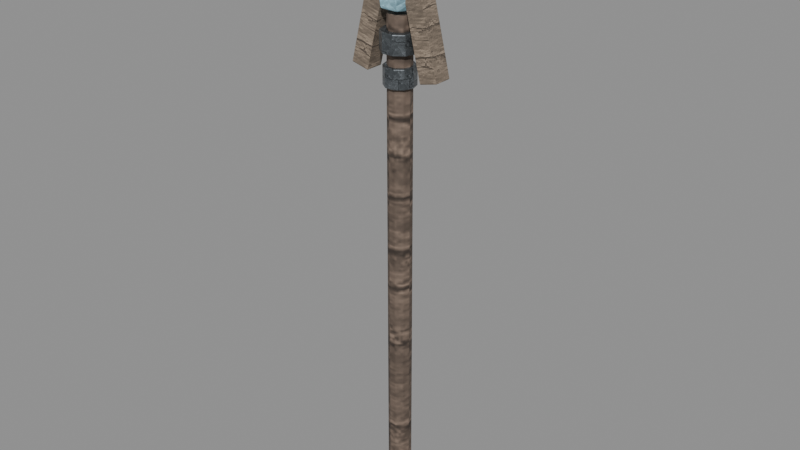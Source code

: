 # Source: staff-frost-simple.blend  (saved by Blender 5.0.118; exported with 4.5.12 LTS)
import bpy
from mathutils import Matrix  # noqa: F401  (used for matrix-valued properties, if any)

bpy.ops.wm.read_factory_settings(use_empty=True)
scene = bpy.context.scene
scene.name = 'Scene'

# ---- images (referenced by path relative to the original .blend; pixels are not part of the script)
import os
ASSET_DIR = os.environ.get("B2B_ASSET_DIR", "")  # directory of the original .blend (textures are referenced by path, not embedded)
HERE = os.path.dirname(os.path.abspath(__file__))  # packed textures are extracted next to this script under _unpacked/

def load_image(name, relpath, width, height, colorspace="sRGB"):
    """Load a texture the original file referenced (path relative to the .blend, or extracted next to this script)."""
    p = next((c for c in (os.path.join(HERE, relpath), os.path.join(ASSET_DIR, relpath)) if relpath and os.path.exists(c)), "")
    if p:
        img = bpy.data.images.load(p, check_existing=True)
        img.name = name
    else:  # same state as the original file: an image datablock whose file is absent (Cycles renders it pink)
        img = bpy.data.images.new(name, width, height)
        img.source = "FILE"
        img.filepath = "//" + (relpath or name)
    img.colorspace_settings.name = colorspace
    return img
img_magenheim_authored_surface_timber_authored = load_image('magenheim.authored.surface-timber-authored', '_unpacked/314c264650bdb250.a86de749.png', 256, 256, 'sRGB')
img_magenheim_authored_surface_metal_authored = load_image('magenheim.authored.surface-metal-authored', '_unpacked/3ec9f1aadc9e0ff6.6ab68a77.png', 256, 256, 'sRGB')
img_magenheim_authored_surface_crystal_authored = load_image('magenheim.authored.surface-crystal-authored', '_unpacked/80ac902f7173c916.4a72d2ec.png', 256, 256, 'sRGB')

# ---- materials (node trees are filled in below, after node groups)
mat_magenheim_frost_staff_wood = bpy.data.materials.new('magenheim.frost-staff.wood')
mat_magenheim_frost_staff_wood.use_backface_culling = True
mat_magenheim_frost_staff_iron = bpy.data.materials.new('magenheim.frost-staff.iron')
mat_magenheim_frost_staff_iron.use_backface_culling = True
mat_magenheim_frost_staff_pale_wood = bpy.data.materials.new('magenheim.frost-staff.pale-wood')
mat_magenheim_frost_staff_pale_wood.use_backface_culling = True
mat_magenheim_frost_staff_frost_crystal = bpy.data.materials.new('magenheim.frost-staff.frost-crystal')
mat_magenheim_frost_staff_frost_crystal.use_backface_culling = True

# ---- material node trees
mat_magenheim_frost_staff_wood.use_nodes = True; mat_magenheim_frost_staff_wood.node_tree.nodes.clear()
_N = mat_magenheim_frost_staff_wood.node_tree.nodes; _L = mat_magenheim_frost_staff_wood.node_tree.links
n0 = _N.new('ShaderNodeBsdfPrincipled'); n0.name = 'Principled BSDF'; n0.location = (-200, 100)
n0.inputs[2].default_value = 0.78
n0.inputs[27].default_value = (0.0, 0.0, 0.0, 1.0)
n0.inputs[28].default_value = 1.0
n1 = _N.new('ShaderNodeOutputMaterial'); n1.name = 'Material Output'; n1.location = (200, 100)
n2 = _N.new('ShaderNodeTexImage'); n2.name = 'Image Texture'; n2.location = (0, 0)
n2.image = img_magenheim_authored_surface_timber_authored
n3 = _N.new('ShaderNodeMixRGB'); n3.name = 'Mix (Legacy)'; n3.location = (0, 0)
n3.blend_type = 'MULTIPLY'
n3.inputs[0].default_value = 1.0
n3.inputs[2].default_value = (0.29, 0.21, 0.16, 1.0)
_L.new(n0.outputs[0], n1.inputs[0])
_L.new(n2.outputs[0], n3.inputs[1])
_L.new(n3.outputs[0], n0.inputs[0])
n1.is_active_output = True
mat_magenheim_frost_staff_iron.use_nodes = True; mat_magenheim_frost_staff_iron.node_tree.nodes.clear()
_N = mat_magenheim_frost_staff_iron.node_tree.nodes; _L = mat_magenheim_frost_staff_iron.node_tree.links
n0 = _N.new('ShaderNodeBsdfPrincipled'); n0.name = 'Principled BSDF'; n0.location = (-200, 100)
n0.inputs[1].default_value = 0.72
n0.inputs[2].default_value = 0.34
n0.inputs[27].default_value = (0.0, 0.0, 0.0, 1.0)
n0.inputs[28].default_value = 1.0
n1 = _N.new('ShaderNodeOutputMaterial'); n1.name = 'Material Output'; n1.location = (200, 100)
n2 = _N.new('ShaderNodeTexImage'); n2.name = 'Image Texture'; n2.location = (0, 0)
n2.image = img_magenheim_authored_surface_metal_authored
n3 = _N.new('ShaderNodeMixRGB'); n3.name = 'Mix (Legacy)'; n3.location = (0, 0)
n3.blend_type = 'MULTIPLY'
n3.inputs[0].default_value = 1.0
n3.inputs[2].default_value = (0.36, 0.4, 0.43, 1.0)
_L.new(n0.outputs[0], n1.inputs[0])
_L.new(n2.outputs[0], n3.inputs[1])
_L.new(n3.outputs[0], n0.inputs[0])
n1.is_active_output = True
mat_magenheim_frost_staff_pale_wood.use_nodes = True; mat_magenheim_frost_staff_pale_wood.node_tree.nodes.clear()
_N = mat_magenheim_frost_staff_pale_wood.node_tree.nodes; _L = mat_magenheim_frost_staff_pale_wood.node_tree.links
n0 = _N.new('ShaderNodeBsdfPrincipled'); n0.name = 'Principled BSDF'; n0.location = (-200, 100)
n0.inputs[2].default_value = 0.78
n0.inputs[27].default_value = (0.0, 0.0, 0.0, 1.0)
n0.inputs[28].default_value = 1.0
n1 = _N.new('ShaderNodeOutputMaterial'); n1.name = 'Material Output'; n1.location = (200, 100)
n2 = _N.new('ShaderNodeTexImage'); n2.name = 'Image Texture'; n2.location = (0, 0)
n2.image = img_magenheim_authored_surface_timber_authored
n3 = _N.new('ShaderNodeMixRGB'); n3.name = 'Mix (Legacy)'; n3.location = (0, 0)
n3.blend_type = 'MULTIPLY'
n3.inputs[0].default_value = 1.0
n3.inputs[2].default_value = (0.46, 0.36, 0.27, 1.0)
_L.new(n0.outputs[0], n1.inputs[0])
_L.new(n2.outputs[0], n3.inputs[1])
_L.new(n3.outputs[0], n0.inputs[0])
n1.is_active_output = True
mat_magenheim_frost_staff_frost_crystal.use_nodes = True; mat_magenheim_frost_staff_frost_crystal.node_tree.nodes.clear()
_N = mat_magenheim_frost_staff_frost_crystal.node_tree.nodes; _L = mat_magenheim_frost_staff_frost_crystal.node_tree.links
n0 = _N.new('ShaderNodeBsdfPrincipled'); n0.name = 'Principled BSDF'; n0.location = (-200, 100)
n0.inputs[1].default_value = 0.08
n0.inputs[2].default_value = 0.22
n0.inputs[27].default_value = (0.0704, 0.1248, 0.1472, 1.0)
n0.inputs[28].default_value = 0.65
n1 = _N.new('ShaderNodeOutputMaterial'); n1.name = 'Material Output'; n1.location = (200, 100)
n2 = _N.new('ShaderNodeTexImage'); n2.name = 'Image Texture'; n2.location = (0, 0)
n2.image = img_magenheim_authored_surface_crystal_authored
n3 = _N.new('ShaderNodeMixRGB'); n3.name = 'Mix (Legacy)'; n3.location = (0, 0)
n3.blend_type = 'MULTIPLY'
n3.inputs[0].default_value = 1.0
n3.inputs[2].default_value = (0.44, 0.78, 0.92, 1.0)
_L.new(n0.outputs[0], n1.inputs[0])
_L.new(n2.outputs[0], n3.inputs[1])
_L.new(n3.outputs[0], n0.inputs[0])
n1.is_active_output = True

# ---- meshes
me_shaft = bpy.data.meshes.new('shaft')
me_shaft.from_pydata([(0.034, 0.0, -0.74), (0.02751, -0.01998, -0.74), (0.01051, -0.03234, -0.74), (-0.01051, -0.03234, -0.74), (-0.02751, -0.01998, -0.74), (-0.034, 2.972e-09, -0.74), (-0.02751, 0.01998, -0.74), (-0.01051, 0.03234, -0.74), (0.01051, 0.03234, -0.74), (0.02751, 0.01998, -0.74), (0.034, 0.0, 0.74), (0.02751, -0.01998, 0.74), (0.01051, -0.03234, 0.74), (-0.01051, -0.03234, 0.74), (-0.02751, -0.01998, 0.74), (-0.034, 2.972e-09, 0.74), (-0.02751, 0.01998, 0.74), (-0.01051, 0.03234, 0.74), (0.01051, 0.03234, 0.74), (0.02751, 0.01998, 0.74), (0.0, 0.0, -0.74), (0.0, 0.0, 0.74)], [], [(0, 10, 1), (1, 10, 11), (20, 0, 1), (21, 11, 10), (1, 11, 2), (2, 11, 12), (20, 1, 2), (21, 12, 11), (2, 12, 3), (3, 12, 13), (20, 2, 3), (21, 13, 12), (3, 13, 4), (4, 13, 14), (20, 3, 4), (21, 14, 13), (4, 14, 5), (5, 14, 15), (20, 4, 5), (21, 15, 14), (5, 15, 6), (6, 15, 16), (20, 5, 6), (21, 16, 15), (6, 16, 7), (7, 16, 17), (20, 6, 7), (21, 17, 16), (7, 17, 8), (8, 17, 18), (20, 7, 8), (21, 18, 17), (8, 18, 9), (9, 18, 19), (20, 8, 9), (21, 19, 18), (9, 19, 0), (0, 19, 10), (20, 9, 0), (21, 10, 19)])
_uv = me_shaft.uv_layers.new(name='UVMap')
_uv.uv.foreach_set('vector', [0.04297, 0.998, 0.04297, 0.001981, 0.05441, 0.998, 0.05441, 0.998, 0.04297, 0.001981, 0.05441, 0.001981, 0.1648, 0.02486, 0.1514, 0.006352, 0.1648, 0.001981, 0.1648, 0.07459, 0.1866, 0.06752, 0.1866, 0.08166, 0.05441, 0.998, 0.05441, 0.001981, 0.06855, 0.998, 0.06855, 0.998, 0.05441, 0.001981, 0.06855, 0.001981, 0.1648, 0.02486, 0.1648, 0.001981, 0.1783, 0.006352, 0.1648, 0.07459, 0.1783, 0.05608, 0.1866, 0.06752, 0.06855, 0.998, 0.06855, 0.001981, 0.07999, 0.998, 0.07999, 0.998, 0.06855, 0.001981, 0.07999, 0.001981, 0.1648, 0.02486, 0.1783, 0.006352, 0.1866, 0.01779, 0.1648, 0.07459, 0.1648, 0.05171, 0.1783, 0.05608, 0.001981, 0.998, 0.001981, 0.001981, 0.01342, 0.998, 0.01342, 0.998, 0.001981, 0.001981, 0.01342, 0.001981, 0.1648, 0.02486, 0.1866, 0.01779, 0.1866, 0.03193, 0.1648, 0.07459, 0.1514, 0.05608, 0.1648, 0.05171, 0.01342, 0.998, 0.01342, 0.001981, 0.02756, 0.998, 0.02756, 0.998, 0.01342, 0.001981, 0.02756, 0.001981, 0.1648, 0.02486, 0.1866, 0.03193, 0.1783, 0.04338, 0.1648, 0.07459, 0.143, 0.06752, 0.1514, 0.05608, 0.02756, 0.998, 0.02756, 0.001981, 0.03901, 0.998, 0.03901, 0.998, 0.02756, 0.001981, 0.03901, 0.001981, 0.1648, 0.02486, 0.1783, 0.04338, 0.1648, 0.04775, 0.1648, 0.07459, 0.143, 0.08166, 0.143, 0.06752, 0.1135, 0.998, 0.1135, 0.001981, 0.1276, 0.998, 0.1276, 0.998, 0.1135, 0.001981, 0.1276, 0.001981, 0.1648, 0.02486, 0.1648, 0.04775, 0.1514, 0.04338, 0.1648, 0.07459, 0.1514, 0.0931, 0.143, 0.08166, 0.1276, 0.998, 0.1276, 0.001981, 0.1391, 0.998, 0.1391, 0.998, 0.1276, 0.001981, 0.1391, 0.001981, 0.1648, 0.02486, 0.1514, 0.04338, 0.143, 0.03193, 0.1648, 0.07459, 0.1648, 0.09747, 0.1514, 0.0931, 0.08395, 0.998, 0.08395, 0.001981, 0.0954, 0.998, 0.0954, 0.998, 0.08395, 0.001981, 0.0954, 0.001981, 0.1648, 0.02486, 0.143, 0.03193, 0.143, 0.01779, 0.1648, 0.07459, 0.1783, 0.0931, 0.1648, 0.09747, 0.0954, 0.998, 0.0954, 0.001981, 0.1095, 0.998, 0.1095, 0.998, 0.0954, 0.001981, 0.1095, 0.001981, 0.1648, 0.02486, 0.143, 0.01779, 0.1514, 0.006352, 0.1648, 0.07459, 0.1866, 0.08166, 0.1783, 0.0931])
me_shaft.materials.append(mat_magenheim_frost_staff_wood)
me_shaft.update()
me_pommel = bpy.data.meshes.new('pommel')
me_pommel.from_pydata([(0.0459, -1.863e-09, -0.05), (0.03713, -0.02698, -0.05), (0.01418, -0.04365, -0.05), (-0.01418, -0.04365, -0.05), (-0.03713, -0.02698, -0.05), (-0.0459, 2.15e-09, -0.05), (-0.03713, 0.02698, -0.05), (-0.01418, 0.04365, -0.05), (0.01418, 0.04365, -0.05), (0.03713, 0.02698, -0.05), (0.0459, -1.863e-09, 0.05), (0.03713, -0.02698, 0.05), (0.01418, -0.04365, 0.05), (-0.01418, -0.04365, 0.05), (-0.03713, -0.02698, 0.05), (-0.0459, 2.15e-09, 0.05), (-0.03713, 0.02698, 0.05), (-0.01418, 0.04365, 0.05), (0.01418, 0.04365, 0.05), (0.03713, 0.02698, 0.05), (0.0, -1.863e-09, -0.05), (0.0, -1.863e-09, 0.05)], [], [(0, 10, 1), (1, 10, 11), (20, 0, 1), (21, 11, 10), (1, 11, 2), (2, 11, 12), (20, 1, 2), (21, 12, 11), (2, 12, 3), (3, 12, 13), (20, 2, 3), (21, 13, 12), (3, 13, 4), (4, 13, 14), (20, 3, 4), (21, 14, 13), (4, 14, 5), (5, 14, 15), (20, 4, 5), (21, 15, 14), (5, 15, 6), (6, 15, 16), (20, 5, 6), (21, 16, 15), (6, 16, 7), (7, 16, 17), (20, 6, 7), (21, 17, 16), (7, 17, 8), (8, 17, 18), (20, 7, 8), (21, 18, 17), (8, 18, 9), (9, 18, 19), (20, 8, 9), (21, 19, 18), (9, 19, 0), (0, 19, 10), (20, 9, 0), (21, 10, 19)])
_uv = me_pommel.uv_layers.new(name='UVMap')
_uv.uv.foreach_set('vector', [0.4953, 0.7489, 0.4953, 0.3658, 0.5832, 0.7489, 0.5832, 0.7489, 0.4953, 0.3658, 0.5832, 0.3658, 0.5159, 0.1806, 0.3486, 0.1262, 0.4125, 0.03832, 0.172, 0.1806, 0.2753, 0.03832, 0.3392, 0.1262, 0.5926, 0.7489, 0.5926, 0.3658, 0.7013, 0.7489, 0.7013, 0.7489, 0.5926, 0.3658, 0.7013, 0.3658, 0.5159, 0.1806, 0.4125, 0.03832, 0.5159, 0.004737, 0.172, 0.1806, 0.172, 0.004737, 0.2753, 0.03832, 0.7013, 0.7489, 0.7013, 0.3658, 0.7892, 0.7489, 0.7892, 0.7489, 0.7013, 0.3658, 0.7892, 0.3658, 0.5159, 0.1806, 0.5159, 0.004737, 0.6192, 0.03832, 0.172, 0.1806, 0.06861, 0.03832, 0.172, 0.004737, 0.004737, 0.7489, 0.004737, 0.3658, 0.09265, 0.7489, 0.09265, 0.7489, 0.004737, 0.3658, 0.09265, 0.3658, 0.5159, 0.1806, 0.6192, 0.03832, 0.6831, 0.1262, 0.172, 0.1806, 0.004737, 0.1262, 0.06861, 0.03832, 0.09265, 0.7489, 0.09265, 0.3658, 0.2013, 0.7489, 0.2013, 0.7489, 0.09265, 0.3658, 0.2013, 0.3658, 0.5159, 0.1806, 0.6831, 0.1262, 0.6831, 0.2349, 0.172, 0.1806, 0.004737, 0.2349, 0.004737, 0.1262, 0.2013, 0.7489, 0.2013, 0.3658, 0.2892, 0.7489, 0.2892, 0.7489, 0.2013, 0.3658, 0.2892, 0.3658, 0.5159, 0.1806, 0.6831, 0.2349, 0.6192, 0.3228, 0.172, 0.1806, 0.06861, 0.3228, 0.004737, 0.2349, 0.7987, 0.7489, 0.7987, 0.3658, 0.9074, 0.7489, 0.9074, 0.7489, 0.7987, 0.3658, 0.9074, 0.3658, 0.5159, 0.1806, 0.6192, 0.3228, 0.5159, 0.3564, 0.172, 0.1806, 0.172, 0.3564, 0.06861, 0.3228, 0.9074, 0.7489, 0.9074, 0.3658, 0.9953, 0.7489, 0.9953, 0.7489, 0.9074, 0.3658, 0.9953, 0.3658, 0.5159, 0.1806, 0.5159, 0.3564, 0.4125, 0.3228, 0.172, 0.1806, 0.2753, 0.3228, 0.172, 0.3564, 0.2987, 0.7489, 0.2987, 0.3658, 0.3866, 0.7489, 0.3866, 0.7489, 0.2987, 0.3658, 0.3866, 0.3658, 0.5159, 0.1806, 0.4125, 0.3228, 0.3486, 0.2349, 0.172, 0.1806, 0.3392, 0.2349, 0.2753, 0.3228, 0.3866, 0.7489, 0.3866, 0.3658, 0.4953, 0.7489, 0.4953, 0.7489, 0.3866, 0.3658, 0.4953, 0.3658, 0.5159, 0.1806, 0.3486, 0.2349, 0.3486, 0.1262, 0.172, 0.1806, 0.3392, 0.1262, 0.3392, 0.2349])
me_pommel.materials.append(mat_magenheim_frost_staff_iron)
me_pommel.update()
me_neck_band = bpy.data.meshes.new('neck-band')
me_neck_band.from_pydata([(0.0442, -1.863e-09, -0.0275), (0.03576, -0.02598, -0.0275), (0.01366, -0.04204, -0.0275), (-0.01366, -0.04204, -0.0275), (-0.03576, -0.02598, -0.0275), (-0.0442, 2.001e-09, -0.0275), (-0.03576, 0.02598, -0.0275), (-0.01366, 0.04204, -0.0275), (0.01366, 0.04204, -0.0275), (0.03576, 0.02598, -0.0275), (0.0442, -1.863e-09, 0.0275), (0.03576, -0.02598, 0.0275), (0.01366, -0.04204, 0.0275), (-0.01366, -0.04204, 0.0275), (-0.03576, -0.02598, 0.0275), (-0.0442, 2.001e-09, 0.0275), (-0.03576, 0.02598, 0.0275), (-0.01366, 0.04204, 0.0275), (0.01366, 0.04204, 0.0275), (0.03576, 0.02598, 0.0275), (0.0, -1.863e-09, -0.0275), (0.0, -1.863e-09, 0.0275)], [], [(0, 10, 1), (1, 10, 11), (20, 0, 1), (21, 11, 10), (1, 11, 2), (2, 11, 12), (20, 1, 2), (21, 12, 11), (2, 12, 3), (3, 12, 13), (20, 2, 3), (21, 13, 12), (3, 13, 4), (4, 13, 14), (20, 3, 4), (21, 14, 13), (4, 14, 5), (5, 14, 15), (20, 4, 5), (21, 15, 14), (5, 15, 6), (6, 15, 16), (20, 5, 6), (21, 16, 15), (6, 16, 7), (7, 16, 17), (20, 6, 7), (21, 17, 16), (7, 17, 8), (8, 17, 18), (20, 7, 8), (21, 18, 17), (8, 18, 9), (9, 18, 19), (20, 8, 9), (21, 19, 18), (9, 19, 0), (0, 19, 10), (20, 9, 0), (21, 10, 19)])
_uv = me_neck_band.uv_layers.new(name='UVMap')
_uv.uv.foreach_set('vector', [0.5528, 0.797, 0.2838, 0.797, 0.5528, 0.6889, 0.5528, 0.6889, 0.2838, 0.797, 0.2838, 0.6889, 0.2105, 0.2211, 0.004918, 0.1543, 0.08346, 0.04621, 0.6316, 0.2211, 0.6316, 0.004917, 0.7587, 0.04621, 0.5528, 0.6889, 0.2838, 0.6889, 0.5528, 0.5553, 0.5528, 0.5553, 0.2838, 0.6889, 0.2838, 0.5553, 0.2105, 0.2211, 0.08346, 0.04621, 0.2105, 0.004918, 0.6316, 0.2211, 0.5045, 0.04621, 0.6316, 0.004917, 0.5528, 0.5553, 0.2838, 0.5553, 0.5528, 0.4472, 0.5528, 0.4472, 0.2838, 0.5553, 0.2838, 0.4472, 0.2105, 0.2211, 0.2105, 0.004918, 0.3376, 0.04621, 0.6316, 0.2211, 0.426, 0.1543, 0.5045, 0.04621, 0.274, 0.797, 0.004917, 0.797, 0.274, 0.6889, 0.274, 0.6889, 0.004917, 0.797, 0.004917, 0.6889, 0.2105, 0.2211, 0.3376, 0.04621, 0.4162, 0.1543, 0.6316, 0.2211, 0.426, 0.2879, 0.426, 0.1543, 0.274, 0.6889, 0.004917, 0.6889, 0.274, 0.5553, 0.274, 0.5553, 0.004917, 0.6889, 0.004917, 0.5553, 0.2105, 0.2211, 0.4162, 0.1543, 0.4162, 0.2879, 0.6316, 0.2211, 0.5045, 0.396, 0.426, 0.2879, 0.274, 0.5553, 0.004917, 0.5553, 0.274, 0.4472, 0.274, 0.4472, 0.004917, 0.5553, 0.004917, 0.4472, 0.2105, 0.2211, 0.4162, 0.2879, 0.3376, 0.396, 0.6316, 0.2211, 0.6316, 0.4373, 0.5045, 0.396, 0.5627, 0.7162, 0.5627, 0.4472, 0.6963, 0.7162, 0.6963, 0.7162, 0.5627, 0.4472, 0.6963, 0.4472, 0.2105, 0.2211, 0.3376, 0.396, 0.2105, 0.4373, 0.6316, 0.2211, 0.7587, 0.396, 0.6316, 0.4373, 0.6963, 0.7162, 0.6963, 0.4472, 0.8044, 0.7162, 0.8044, 0.7162, 0.6963, 0.4472, 0.8044, 0.4472, 0.2105, 0.2211, 0.2105, 0.4373, 0.08346, 0.396, 0.6316, 0.2211, 0.8373, 0.2879, 0.7587, 0.396, 0.5627, 0.9951, 0.5627, 0.726, 0.6708, 0.9951, 0.6708, 0.9951, 0.5627, 0.726, 0.6708, 0.726, 0.2105, 0.2211, 0.08346, 0.396, 0.004918, 0.2879, 0.6316, 0.2211, 0.8373, 0.1543, 0.8373, 0.2879, 0.6708, 0.9951, 0.6708, 0.726, 0.8044, 0.9951, 0.8044, 0.9951, 0.6708, 0.726, 0.8044, 0.726, 0.2105, 0.2211, 0.004918, 0.2879, 0.004918, 0.1543, 0.6316, 0.2211, 0.7587, 0.04621, 0.8373, 0.1543])
me_neck_band.materials.append(mat_magenheim_frost_staff_iron)
me_neck_band.update()
me_left_fork = bpy.data.meshes.new('left-fork')
me_left_fork.from_pydata([(-0.07042, 0.026, -0.1784), (-0.01991, 0.026, -0.1907), (0.07042, 0.026, 0.1784), (0.01991, 0.026, 0.1907), (-0.07042, -0.026, -0.1784), (-0.01991, -0.026, -0.1907), (0.07042, -0.026, 0.1784), (0.01991, -0.026, 0.1907)], [], [(0, 3, 2), (0, 2, 1), (4, 5, 6), (4, 6, 7), (0, 4, 7), (0, 7, 3), (1, 2, 6), (1, 6, 5), (0, 1, 5), (0, 5, 4), (3, 7, 6), (3, 6, 2)])
_uv = me_left_fork.uv_layers.new(name='UVMap')
_uv.uv.foreach_set('vector', [0.293, 0.9957, 0.293, 0.004345, 0.4287, 0.004345, 0.293, 0.9957, 0.4287, 0.004345, 0.4287, 0.9957, 0.573, 0.9957, 0.4374, 0.9957, 0.4374, 0.004345, 0.573, 0.9957, 0.4374, 0.004345, 0.573, 0.004346, 0.14, 0.9957, 0.004345, 0.9957, 0.004345, 0.004345, 0.14, 0.9957, 0.004345, 0.004345, 0.14, 0.004345, 0.1487, 0.9957, 0.1487, 0.004345, 0.2843, 0.004345, 0.1487, 0.9957, 0.2843, 0.004345, 0.2843, 0.9957, 0.5817, 0.1487, 0.7174, 0.1487, 0.7174, 0.2843, 0.5817, 0.1487, 0.7174, 0.2843, 0.5817, 0.2843, 0.5817, 0.14, 0.5817, 0.004345, 0.7174, 0.004345, 0.5817, 0.14, 0.7174, 0.004345, 0.7174, 0.14])
me_left_fork.materials.append(mat_magenheim_frost_staff_pale_wood)
me_left_fork.update()
me_right_fork = bpy.data.meshes.new('right-fork')
me_right_fork.from_pydata([(0.01991, 0.026, -0.1907), (0.07042, 0.026, -0.1784), (-0.01991, 0.026, 0.1907), (-0.07042, 0.026, 0.1784), (0.01991, -0.026, -0.1907), (0.07042, -0.026, -0.1784), (-0.01991, -0.026, 0.1907), (-0.07042, -0.026, 0.1784)], [], [(0, 3, 2), (0, 2, 1), (4, 5, 6), (4, 6, 7), (0, 4, 7), (0, 7, 3), (1, 2, 6), (1, 6, 5), (0, 1, 5), (0, 5, 4), (3, 7, 6), (3, 6, 2)])
_uv = me_right_fork.uv_layers.new(name='UVMap')
_uv.uv.foreach_set('vector', [0.293, 0.9957, 0.293, 0.004345, 0.4287, 0.004345, 0.293, 0.9957, 0.4287, 0.004345, 0.4287, 0.9957, 0.573, 0.9957, 0.4374, 0.9957, 0.4374, 0.004346, 0.573, 0.9957, 0.4374, 0.004346, 0.573, 0.004345, 0.2843, 0.9957, 0.1487, 0.9957, 0.1487, 0.004345, 0.2843, 0.9957, 0.1487, 0.004345, 0.2843, 0.004345, 0.004345, 0.9957, 0.004345, 0.004345, 0.14, 0.004345, 0.004345, 0.9957, 0.14, 0.004345, 0.14, 0.9957, 0.7174, 0.2843, 0.5817, 0.2843, 0.5817, 0.1487, 0.7174, 0.2843, 0.5817, 0.1487, 0.7174, 0.1487, 0.7174, 0.004345, 0.7174, 0.14, 0.5817, 0.14, 0.7174, 0.004345, 0.5817, 0.14, 0.5817, 0.004345])
me_right_fork.materials.append(mat_magenheim_frost_staff_pale_wood)
me_right_fork.update()
me_fork_band = bpy.data.meshes.new('fork-band')
me_fork_band.from_pydata([(0.052, 0.0, -0.0275), (0.04207, -0.03056, -0.0275), (0.01607, -0.04945, -0.0275), (-0.01607, -0.04945, -0.0275), (-0.04207, -0.03056, -0.0275), (-0.052, 4.546e-09, -0.0275), (-0.04207, 0.03056, -0.0275), (-0.01607, 0.04945, -0.0275), (0.01607, 0.04945, -0.0275), (0.04207, 0.03056, -0.0275), (0.052, 0.0, 0.0275), (0.04207, -0.03056, 0.0275), (0.01607, -0.04945, 0.0275), (-0.01607, -0.04945, 0.0275), (-0.04207, -0.03056, 0.0275), (-0.052, 4.546e-09, 0.0275), (-0.04207, 0.03056, 0.0275), (-0.01607, 0.04945, 0.0275), (0.01607, 0.04945, 0.0275), (0.04207, 0.03056, 0.0275), (0.0, 0.0, -0.0275), (0.0, 0.0, 0.0275)], [], [(0, 10, 1), (1, 10, 11), (20, 0, 1), (21, 11, 10), (1, 11, 2), (2, 11, 12), (20, 1, 2), (21, 12, 11), (2, 12, 3), (3, 12, 13), (20, 2, 3), (21, 13, 12), (3, 13, 4), (4, 13, 14), (20, 3, 4), (21, 14, 13), (4, 14, 5), (5, 14, 15), (20, 4, 5), (21, 15, 14), (5, 15, 6), (6, 15, 16), (20, 5, 6), (21, 16, 15), (6, 16, 7), (7, 16, 17), (20, 6, 7), (21, 17, 16), (7, 17, 8), (8, 17, 18), (20, 7, 8), (21, 18, 17), (8, 18, 9), (9, 18, 19), (20, 8, 9), (21, 19, 18), (9, 19, 0), (0, 19, 10), (20, 9, 0), (21, 10, 19)])
_uv = me_fork_band.uv_layers.new(name='UVMap')
_uv.uv.foreach_set('vector', [0.2472, 0.729, 0.004977, 0.729, 0.2472, 0.5875, 0.2472, 0.5875, 0.004977, 0.729, 0.004977, 0.5875, 0.2228, 0.234, 0.2228, 0.004977, 0.3574, 0.04872, 0.6684, 0.234, 0.8862, 0.3048, 0.803, 0.4193, 0.2472, 0.5875, 0.004977, 0.5875, 0.2472, 0.473, 0.2472, 0.473, 0.004977, 0.5875, 0.004977, 0.473, 0.2228, 0.234, 0.3574, 0.04872, 0.4406, 0.1632, 0.6684, 0.234, 0.8862, 0.1632, 0.8862, 0.3048, 0.7516, 0.729, 0.5093, 0.729, 0.7516, 0.6145, 0.7516, 0.6145, 0.5093, 0.729, 0.5093, 0.6145, 0.2228, 0.234, 0.4406, 0.1632, 0.4406, 0.3048, 0.6684, 0.234, 0.803, 0.04872, 0.8862, 0.1632, 0.7516, 0.6145, 0.5093, 0.6145, 0.7516, 0.473, 0.7516, 0.473, 0.5093, 0.6145, 0.5093, 0.473, 0.2228, 0.234, 0.4406, 0.3048, 0.3574, 0.4193, 0.6684, 0.234, 0.6684, 0.004977, 0.803, 0.04872, 0.7516, 0.995, 0.5093, 0.995, 0.7516, 0.8805, 0.7516, 0.8805, 0.5093, 0.995, 0.5093, 0.8805, 0.2228, 0.234, 0.3574, 0.4193, 0.2228, 0.463, 0.6684, 0.234, 0.5337, 0.04872, 0.6684, 0.004977, 0.7516, 0.8805, 0.5093, 0.8805, 0.7516, 0.739, 0.7516, 0.739, 0.5093, 0.8805, 0.5093, 0.739, 0.2228, 0.234, 0.2228, 0.463, 0.08817, 0.4193, 0.6684, 0.234, 0.4505, 0.1632, 0.5337, 0.04872, 0.4994, 0.8435, 0.2572, 0.8435, 0.4994, 0.729, 0.4994, 0.729, 0.2572, 0.8435, 0.2572, 0.729, 0.2228, 0.234, 0.08817, 0.4193, 0.004977, 0.3048, 0.6684, 0.234, 0.4505, 0.3048, 0.4505, 0.1632, 0.4994, 0.729, 0.2572, 0.729, 0.4994, 0.5875, 0.4994, 0.5875, 0.2572, 0.729, 0.2572, 0.5875, 0.2228, 0.234, 0.004977, 0.3048, 0.004977, 0.1632, 0.6684, 0.234, 0.5337, 0.4193, 0.4505, 0.3048, 0.4994, 0.5875, 0.2572, 0.5875, 0.4994, 0.473, 0.4994, 0.473, 0.2572, 0.5875, 0.2572, 0.473, 0.2228, 0.234, 0.004977, 0.1632, 0.08817, 0.04872, 0.6684, 0.234, 0.6684, 0.463, 0.5337, 0.4193, 0.2472, 0.8435, 0.004977, 0.8435, 0.2472, 0.729, 0.2472, 0.729, 0.004977, 0.8435, 0.004977, 0.729, 0.2228, 0.234, 0.08817, 0.04872, 0.2228, 0.004977, 0.6684, 0.234, 0.803, 0.4193, 0.6684, 0.463])
me_fork_band.materials.append(mat_magenheim_frost_staff_iron)
me_fork_band.update()
me_simple_crystal = bpy.data.meshes.new('simple-crystal')
me_simple_crystal.from_pydata([(0.0504, 0.0, -0.1512), (0.0252, -0.04365, -0.1512), (-0.0252, -0.04365, -0.1512), (-0.0504, 4.406e-09, -0.1512), (-0.0252, 0.04365, -0.1512), (0.0252, 0.04365, -0.1512), (0.07, 0.0, 0.0308), (0.035, -0.06062, 0.0308), (-0.035, -0.06062, 0.0308), (-0.07, 6.12e-09, 0.0308), (-0.035, 0.06062, 0.0308), (0.035, 0.06062, 0.0308), (0.0, 0.0, 0.1652), (0.0, 0.0, -0.1652)], [], [(13, 0, 1), (0, 6, 1), (1, 6, 7), (12, 7, 6), (13, 1, 2), (1, 7, 2), (2, 7, 8), (12, 8, 7), (13, 2, 3), (2, 8, 3), (3, 8, 9), (12, 9, 8), (13, 3, 4), (3, 9, 4), (4, 9, 10), (12, 10, 9), (13, 4, 5), (4, 10, 5), (5, 10, 11), (12, 11, 10), (13, 5, 0), (5, 11, 0), (0, 11, 6), (12, 6, 11)])
_uv = me_simple_crystal.uv_layers.new(name='UVMap')
_uv.uv.foreach_set('vector', [0.8774, 0.1385, 0.7631, 0.206, 0.7631, 0.07097, 0.3102, 0.8455, 0.2845, 0.3628, 0.3764, 0.8293, 0.3764, 0.8293, 0.2845, 0.3628, 0.3764, 0.3403, 0.1514, 0.003454, 0.3764, 0.3403, 0.2845, 0.3628, 0.8774, 0.1385, 0.7631, 0.07097, 0.8798, 0.003454, 0.4877, 0.8583, 0.3833, 0.3805, 0.5558, 0.86, 0.5558, 0.86, 0.3833, 0.3805, 0.4779, 0.383, 0.5312, 0.003453, 0.4779, 0.383, 0.3833, 0.3805, 0.8774, 0.1385, 0.8798, 0.003454, 0.9965, 0.07097, 0.5558, 0.86, 0.4779, 0.383, 0.6901, 0.8455, 0.6901, 0.8455, 0.4779, 0.383, 0.6643, 0.3628, 0.5312, 0.003453, 0.6643, 0.3628, 0.4779, 0.383, 0.8774, 0.1385, 0.9965, 0.07097, 0.9965, 0.206, 0.6901, 0.8455, 0.6643, 0.3628, 0.7562, 0.8293, 0.7562, 0.8293, 0.6643, 0.3628, 0.7562, 0.3403, 0.5312, 0.003453, 0.7562, 0.3403, 0.6643, 0.3628, 0.8774, 0.1385, 0.9965, 0.206, 0.8798, 0.2735, 0.1079, 0.8583, 0.003454, 0.3805, 0.176, 0.86, 0.176, 0.86, 0.003454, 0.3805, 0.09804, 0.383, 0.1514, 0.003454, 0.09804, 0.383, 0.003454, 0.3805, 0.8774, 0.1385, 0.8798, 0.2735, 0.7631, 0.206, 0.176, 0.86, 0.09804, 0.383, 0.3102, 0.8455, 0.3102, 0.8455, 0.09804, 0.383, 0.2845, 0.3628, 0.1514, 0.003454, 0.2845, 0.3628, 0.09804, 0.383])
me_simple_crystal.materials.append(mat_magenheim_frost_staff_frost_crystal)
me_simple_crystal.update()

# ---- objects
ob_shaft = bpy.data.objects.new('shaft', me_shaft)
ob_pommel = bpy.data.objects.new('pommel', me_pommel)
ob_neck_band = bpy.data.objects.new('neck-band', me_neck_band)
ob_left_fork = bpy.data.objects.new('left-fork', me_left_fork)
ob_right_fork = bpy.data.objects.new('right-fork', me_right_fork)
ob_fork_band = bpy.data.objects.new('fork-band', me_fork_band)
ob_simple_crystal = bpy.data.objects.new('simple-crystal', me_simple_crystal)

# ---- transforms, parenting, visibility, modifiers, constraints
ob_shaft.location = (0.0, 0.0, -0.08)
_m = ob_shaft.modifiers.new('Crafted edge chamfer', 'BEVEL')
_m.width = 0.00291
_m.width_pct = 0.00291
_m.segments = 2
_m.angle_limit = 0.4538
ob_pommel.location = (0.0, 1.863e-09, -0.77)
_m = ob_pommel.modifiers.new('Crafted edge chamfer', 'BEVEL')
_m.width = 0.003929
_m.width_pct = 0.003929
_m.segments = 2
_m.angle_limit = 0.4538
ob_neck_band.location = (0.0, 1.863e-09, 0.5)
_m = ob_neck_band.modifiers.new('Crafted edge chamfer', 'BEVEL')
_m.width = 0.002475
_m.width_pct = 0.002475
_m.segments = 2
_m.angle_limit = 0.4538
ob_left_fork.location = (-0.065, 0.0, 0.69)
_m = ob_left_fork.modifiers.new('Crafted edge chamfer', 'BEVEL')
_m.width = 0.00234
_m.width_pct = 0.00234
_m.segments = 2
_m.angle_limit = 0.4538
ob_right_fork.location = (0.065, 0.0, 0.69)
_m = ob_right_fork.modifiers.new('Crafted edge chamfer', 'BEVEL')
_m.width = 0.00234
_m.width_pct = 0.00234
_m.segments = 2
_m.angle_limit = 0.4538
ob_fork_band.location = (0.0, 0.0, 0.59)
_m = ob_fork_band.modifiers.new('Crafted edge chamfer', 'BEVEL')
_m.width = 0.002475
_m.width_pct = 0.002475
_m.segments = 2
_m.angle_limit = 0.4538
ob_simple_crystal.location = (0.0, 0.0, 0.8252)
_m = ob_simple_crystal.modifiers.new('Crafted edge chamfer', 'BEVEL')
_m.width = 0.005456
_m.width_pct = 0.005456
_m.segments = 2
_m.angle_limit = 0.4538

# ---- collection membership
scene.collection.objects.link(ob_shaft)
scene.collection.objects.link(ob_pommel)
scene.collection.objects.link(ob_neck_band)
scene.collection.objects.link(ob_left_fork)
scene.collection.objects.link(ob_right_fork)
scene.collection.objects.link(ob_fork_band)
scene.collection.objects.link(ob_simple_crystal)

# ---- scene / render settings (as saved in the file)
scene.frame_start = 1; scene.frame_end = 250; scene.frame_set(1)
scene.render.engine = 'BLENDER_EEVEE_NEXT'
scene.render.bake_bias = 0.0
scene.render.bake_samples = 0
scene.cycles.sampling_pattern = 'TABULATED_SOBOL'
scene.eevee.use_volume_custom_range = False
bpy.context.view_layer.update()

# ---- added for rendering (the .blend has no active camera and no usable light): camera, sun + grey world if the file has none
cam_auto = bpy.data.cameras.new('AutoCamera')
cam_auto.lens = 50.0
cam_auto.sensor_width = 36.0
cam_auto.clip_end = 1000.0
ob_auto_camera = bpy.data.objects.new('AutoCamera', cam_auto)
scene.collection.objects.link(ob_auto_camera)
ob_auto_camera.location = (1.68605, -2.02326, 1.42797)
ob_auto_camera.rotation_euler = (1.09748, -7.21219e-08, 0.694738)
scene.camera = ob_auto_camera
light_auto_sun = bpy.data.lights.new('AutoSun', 'SUN')
light_auto_sun.energy = 3.0
light_auto_sun.angle = 0.0523599
ob_auto_sun = bpy.data.objects.new('AutoSun', light_auto_sun)
scene.collection.objects.link(ob_auto_sun)
ob_auto_sun.rotation_euler = (0.872665, 0.174533, 0.523599)
if scene.world is None:
    world_auto = bpy.data.worlds.new('AutoWorld')
    world_auto.color = (0.3, 0.3, 0.3)
    scene.world = world_auto
bpy.context.view_layer.update()
